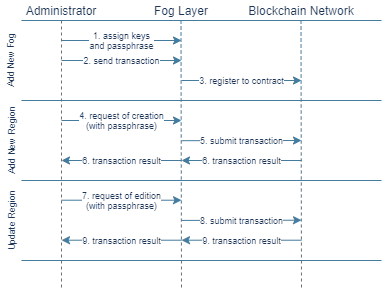

The diagram above was exported from draw.io. Its source (the exported page's mxGraphModel, read from the mxfile embedded in the PNG):
<mxGraphModel dx="723" dy="425" grid="1" gridSize="10" guides="1" tooltips="1" connect="1" arrows="1" fold="1" page="1" pageScale="1" pageWidth="827" pageHeight="1169" background="none" math="0" shadow="0">
  <root>
    <mxCell id="0" />
    <mxCell id="1" parent="0" />
    <mxCell id="RNgNBn1gK2tvJYhEa-OR-1" value="Administrator" style="text;html=1;strokeColor=none;fillColor=none;align=center;verticalAlign=middle;whiteSpace=wrap;rounded=0;sketch=0;fontColor=#1D3557;" parent="1" vertex="1">
      <mxGeometry x="40" y="20" width="80" height="20" as="geometry" />
    </mxCell>
    <mxCell id="RNgNBn1gK2tvJYhEa-OR-3" value="Fog Layer" style="text;html=1;strokeColor=none;fillColor=none;align=center;verticalAlign=middle;whiteSpace=wrap;rounded=0;sketch=0;fontColor=#1D3557;" parent="1" vertex="1">
      <mxGeometry x="160" y="20" width="80" height="20" as="geometry" />
    </mxCell>
    <mxCell id="RNgNBn1gK2tvJYhEa-OR-4" value="Blockchain Network" style="text;html=1;strokeColor=none;fillColor=none;align=center;verticalAlign=middle;whiteSpace=wrap;rounded=0;sketch=0;fontColor=#1D3557;" parent="1" vertex="1">
      <mxGeometry x="240" y="20" width="160" height="20" as="geometry" />
    </mxCell>
    <mxCell id="RNgNBn1gK2tvJYhEa-OR-6" value="" style="endArrow=none;html=1;strokeColor=#457B9D;fillColor=#A8DADC;fontColor=#1D3557;exitX=0;exitY=1;exitDx=0;exitDy=0;entryX=1;entryY=1;entryDx=0;entryDy=0;" parent="1" source="RNgNBn1gK2tvJYhEa-OR-1" target="RNgNBn1gK2tvJYhEa-OR-4" edge="1">
      <mxGeometry width="50" height="50" relative="1" as="geometry">
        <mxPoint x="390" y="380" as="sourcePoint" />
        <mxPoint x="440" y="330" as="targetPoint" />
      </mxGeometry>
    </mxCell>
    <mxCell id="RNgNBn1gK2tvJYhEa-OR-7" value="" style="endArrow=none;dashed=1;html=1;strokeColor=#457B9D;fillColor=#A8DADC;fontColor=#1D3557;" parent="1" edge="1">
      <mxGeometry width="50" height="50" relative="1" as="geometry">
        <mxPoint x="80" y="40" as="sourcePoint" />
        <mxPoint x="80" y="310" as="targetPoint" />
      </mxGeometry>
    </mxCell>
    <mxCell id="RNgNBn1gK2tvJYhEa-OR-9" value="" style="endArrow=none;dashed=1;html=1;strokeColor=#457B9D;fillColor=#A8DADC;fontColor=#1D3557;" parent="1" edge="1">
      <mxGeometry width="50" height="50" relative="1" as="geometry">
        <mxPoint x="199.5" y="40" as="sourcePoint" />
        <mxPoint x="200" y="310" as="targetPoint" />
      </mxGeometry>
    </mxCell>
    <mxCell id="RNgNBn1gK2tvJYhEa-OR-10" value="" style="endArrow=none;dashed=1;html=1;strokeColor=#457B9D;fillColor=#A8DADC;fontColor=#1D3557;" parent="1" edge="1">
      <mxGeometry width="50" height="50" relative="1" as="geometry">
        <mxPoint x="319.5" y="40" as="sourcePoint" />
        <mxPoint x="320" y="310" as="targetPoint" />
      </mxGeometry>
    </mxCell>
    <mxCell id="RNgNBn1gK2tvJYhEa-OR-11" value="4. request of creation&lt;br&gt;(with passphrase)" style="endArrow=classic;html=1;strokeColor=#457B9D;fillColor=#A8DADC;fontColor=#1D3557;fontSize=9;" parent="1" edge="1">
      <mxGeometry width="50" height="50" relative="1" as="geometry">
        <mxPoint x="80" y="140" as="sourcePoint" />
        <mxPoint x="200" y="140" as="targetPoint" />
      </mxGeometry>
    </mxCell>
    <mxCell id="RNgNBn1gK2tvJYhEa-OR-13" value="5. submit transaction" style="endArrow=classic;html=1;strokeColor=#457B9D;fillColor=#A8DADC;fontColor=#1D3557;fontSize=9;" parent="1" edge="1">
      <mxGeometry width="50" height="50" relative="1" as="geometry">
        <mxPoint x="200" y="160.2" as="sourcePoint" />
        <mxPoint x="320" y="160" as="targetPoint" />
      </mxGeometry>
    </mxCell>
    <mxCell id="RNgNBn1gK2tvJYhEa-OR-16" value="6. transaction result" style="endArrow=classic;html=1;strokeColor=#457B9D;fillColor=#A8DADC;fontSize=9;fontColor=#1D3557;" parent="1" edge="1">
      <mxGeometry width="50" height="50" relative="1" as="geometry">
        <mxPoint x="200" y="180" as="sourcePoint" />
        <mxPoint x="80" y="180" as="targetPoint" />
      </mxGeometry>
    </mxCell>
    <mxCell id="RNgNBn1gK2tvJYhEa-OR-22" value="" style="endArrow=none;html=1;strokeColor=#457B9D;fillColor=#A8DADC;fontSize=9;fontColor=#1D3557;" parent="1" edge="1">
      <mxGeometry width="50" height="50" relative="1" as="geometry">
        <mxPoint x="40" y="200" as="sourcePoint" />
        <mxPoint x="400" y="200" as="targetPoint" />
      </mxGeometry>
    </mxCell>
    <mxCell id="RNgNBn1gK2tvJYhEa-OR-23" value="Add New Region" style="text;html=1;strokeColor=none;fillColor=none;align=center;verticalAlign=middle;whiteSpace=wrap;rounded=0;sketch=0;fontSize=9;fontColor=#1D3557;rotation=270;" parent="1" vertex="1">
      <mxGeometry x="-15" y="150" width="90" height="20" as="geometry" />
    </mxCell>
    <mxCell id="RNgNBn1gK2tvJYhEa-OR-24" value="Update Region" style="text;html=1;strokeColor=none;fillColor=none;align=center;verticalAlign=middle;whiteSpace=wrap;rounded=0;sketch=0;fontSize=9;fontColor=#1D3557;rotation=270;" parent="1" vertex="1">
      <mxGeometry x="-18.12" y="230" width="96.25" height="20" as="geometry" />
    </mxCell>
    <mxCell id="JKL56rSbhuUWEPyEnvwv-2" value="Add New Fog" style="text;html=1;strokeColor=none;fillColor=none;align=center;verticalAlign=middle;whiteSpace=wrap;rounded=0;sketch=0;fontSize=9;fontColor=#1D3557;rotation=270;" parent="1" vertex="1">
      <mxGeometry x="-16.25" y="70" width="90" height="20" as="geometry" />
    </mxCell>
    <mxCell id="JKL56rSbhuUWEPyEnvwv-3" value="1. assign keys&lt;br&gt;and passphrase" style="endArrow=classic;html=1;strokeColor=#457B9D;fillColor=#A8DADC;fontColor=#1D3557;fontSize=9;" parent="1" edge="1">
      <mxGeometry width="50" height="50" relative="1" as="geometry">
        <mxPoint x="80" y="60" as="sourcePoint" />
        <mxPoint x="200" y="60" as="targetPoint" />
      </mxGeometry>
    </mxCell>
    <mxCell id="JKL56rSbhuUWEPyEnvwv-5" value="2. send transaction" style="endArrow=classic;html=1;strokeColor=#457B9D;fillColor=#A8DADC;fontSize=9;fontColor=#1D3557;" parent="1" edge="1">
      <mxGeometry width="50" height="50" relative="1" as="geometry">
        <mxPoint x="80" y="80" as="sourcePoint" />
        <mxPoint x="200" y="80" as="targetPoint" />
        <mxPoint as="offset" />
      </mxGeometry>
    </mxCell>
    <mxCell id="JKL56rSbhuUWEPyEnvwv-7" value="" style="endArrow=none;html=1;strokeColor=#457B9D;fillColor=#A8DADC;fontSize=9;fontColor=#1D3557;" parent="1" edge="1">
      <mxGeometry width="50" height="50" relative="1" as="geometry">
        <mxPoint x="40" y="120" as="sourcePoint" />
        <mxPoint x="400" y="120" as="targetPoint" />
      </mxGeometry>
    </mxCell>
    <mxCell id="JKL56rSbhuUWEPyEnvwv-8" value="" style="endArrow=none;html=1;strokeColor=#457B9D;fillColor=#A8DADC;fontSize=9;fontColor=#1D3557;" parent="1" edge="1">
      <mxGeometry width="50" height="50" relative="1" as="geometry">
        <mxPoint x="40" y="280" as="sourcePoint" />
        <mxPoint x="400" y="280" as="targetPoint" />
      </mxGeometry>
    </mxCell>
    <mxCell id="JKL56rSbhuUWEPyEnvwv-11" value="6. transaction result" style="endArrow=classic;html=1;strokeColor=#457B9D;fillColor=#A8DADC;fontSize=9;fontColor=#1D3557;" parent="1" edge="1">
      <mxGeometry width="50" height="50" relative="1" as="geometry">
        <mxPoint x="320" y="180" as="sourcePoint" />
        <mxPoint x="200.0000000000001" y="180" as="targetPoint" />
      </mxGeometry>
    </mxCell>
    <mxCell id="P8hu3phfuTwO-338jZxK-2" value="3. register to contract" style="endArrow=classic;html=1;strokeColor=#457B9D;fillColor=#A8DADC;fontSize=9;fontColor=#1D3557;" edge="1" parent="1">
      <mxGeometry width="50" height="50" relative="1" as="geometry">
        <mxPoint x="200" y="100" as="sourcePoint" />
        <mxPoint x="320" y="100" as="targetPoint" />
        <mxPoint as="offset" />
      </mxGeometry>
    </mxCell>
    <mxCell id="P8hu3phfuTwO-338jZxK-3" value="7. request of edition&lt;br&gt;(with passphrase)" style="endArrow=classic;html=1;strokeColor=#457B9D;fillColor=#A8DADC;fontColor=#1D3557;fontSize=9;" edge="1" parent="1">
      <mxGeometry width="50" height="50" relative="1" as="geometry">
        <mxPoint x="80" y="219.70999999999998" as="sourcePoint" />
        <mxPoint x="200" y="219.70999999999998" as="targetPoint" />
      </mxGeometry>
    </mxCell>
    <mxCell id="P8hu3phfuTwO-338jZxK-4" value="8. submit transaction" style="endArrow=classic;html=1;strokeColor=#457B9D;fillColor=#A8DADC;fontColor=#1D3557;fontSize=9;" edge="1" parent="1">
      <mxGeometry width="50" height="50" relative="1" as="geometry">
        <mxPoint x="200" y="239.90999999999997" as="sourcePoint" />
        <mxPoint x="320" y="239.70999999999998" as="targetPoint" />
      </mxGeometry>
    </mxCell>
    <mxCell id="P8hu3phfuTwO-338jZxK-5" value="9. transaction result" style="endArrow=classic;html=1;strokeColor=#457B9D;fillColor=#A8DADC;fontSize=9;fontColor=#1D3557;" edge="1" parent="1">
      <mxGeometry width="50" height="50" relative="1" as="geometry">
        <mxPoint x="200" y="259.71" as="sourcePoint" />
        <mxPoint x="80" y="259.71" as="targetPoint" />
      </mxGeometry>
    </mxCell>
    <mxCell id="P8hu3phfuTwO-338jZxK-6" value="9. transaction result" style="endArrow=classic;html=1;strokeColor=#457B9D;fillColor=#A8DADC;fontSize=9;fontColor=#1D3557;" edge="1" parent="1">
      <mxGeometry width="50" height="50" relative="1" as="geometry">
        <mxPoint x="320" y="259.71" as="sourcePoint" />
        <mxPoint x="200.0000000000001" y="259.71" as="targetPoint" />
      </mxGeometry>
    </mxCell>
  </root>
</mxGraphModel>